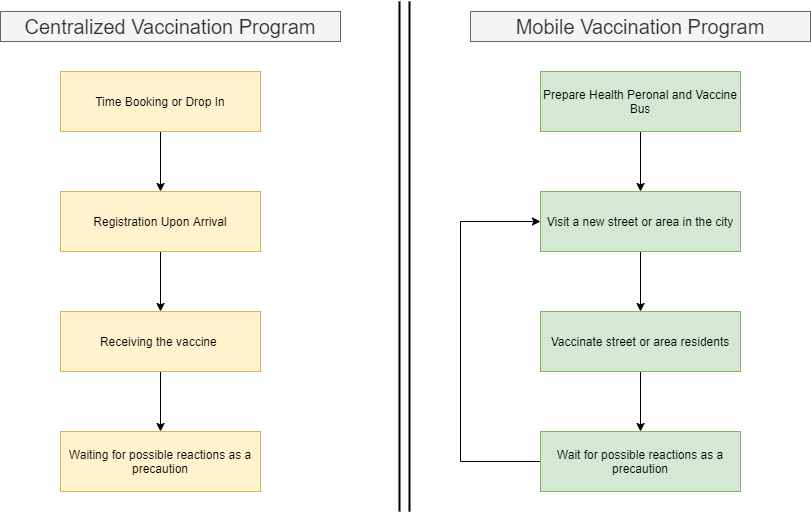

The diagram above was exported from draw.io. Its source (the exported page's mxGraphModel, read from the mxfile embedded in the PNG):
<mxGraphModel dx="1038" dy="578" grid="1" gridSize="10" guides="1" tooltips="1" connect="1" arrows="1" fold="1" page="1" pageScale="1" pageWidth="827" pageHeight="1169" math="0" shadow="0">
  <root>
    <mxCell id="0" />
    <mxCell id="1" parent="0" />
    <mxCell id="OAYVwMkJanczo5-HI9Xi-6" style="edgeStyle=orthogonalEdgeStyle;rounded=0;orthogonalLoop=1;jettySize=auto;html=1;exitX=0.5;exitY=1;exitDx=0;exitDy=0;" parent="1" source="OAYVwMkJanczo5-HI9Xi-1" target="OAYVwMkJanczo5-HI9Xi-2" edge="1">
      <mxGeometry relative="1" as="geometry" />
    </mxCell>
    <mxCell id="OAYVwMkJanczo5-HI9Xi-1" value="Time Booking or Drop In" style="rounded=0;whiteSpace=wrap;html=1;fillColor=#fff2cc;strokeColor=#d6b656;" parent="1" vertex="1">
      <mxGeometry x="80" y="80" width="200" height="60" as="geometry" />
    </mxCell>
    <mxCell id="OAYVwMkJanczo5-HI9Xi-8" style="edgeStyle=orthogonalEdgeStyle;rounded=0;orthogonalLoop=1;jettySize=auto;html=1;" parent="1" source="OAYVwMkJanczo5-HI9Xi-2" target="OAYVwMkJanczo5-HI9Xi-3" edge="1">
      <mxGeometry relative="1" as="geometry" />
    </mxCell>
    <mxCell id="OAYVwMkJanczo5-HI9Xi-2" value="Registration Upon Arrival" style="rounded=0;whiteSpace=wrap;html=1;fillColor=#fff2cc;strokeColor=#d6b656;" parent="1" vertex="1">
      <mxGeometry x="80" y="200" width="200" height="60" as="geometry" />
    </mxCell>
    <mxCell id="OAYVwMkJanczo5-HI9Xi-9" style="edgeStyle=orthogonalEdgeStyle;rounded=0;orthogonalLoop=1;jettySize=auto;html=1;" parent="1" source="OAYVwMkJanczo5-HI9Xi-3" target="OAYVwMkJanczo5-HI9Xi-5" edge="1">
      <mxGeometry relative="1" as="geometry" />
    </mxCell>
    <mxCell id="OAYVwMkJanczo5-HI9Xi-3" value="Receiving the vaccine&amp;nbsp;" style="rounded=0;whiteSpace=wrap;html=1;fillColor=#fff2cc;strokeColor=#d6b656;" parent="1" vertex="1">
      <mxGeometry x="80" y="320" width="200" height="60" as="geometry" />
    </mxCell>
    <mxCell id="OAYVwMkJanczo5-HI9Xi-5" value="Waiting for possible reactions as a precaution" style="rounded=0;whiteSpace=wrap;html=1;fillColor=#fff2cc;strokeColor=#d6b656;" parent="1" vertex="1">
      <mxGeometry x="80" y="440" width="200" height="60" as="geometry" />
    </mxCell>
    <mxCell id="OAYVwMkJanczo5-HI9Xi-18" style="edgeStyle=orthogonalEdgeStyle;rounded=0;orthogonalLoop=1;jettySize=auto;html=1;entryX=0.5;entryY=0;entryDx=0;entryDy=0;" parent="1" source="OAYVwMkJanczo5-HI9Xi-12" target="OAYVwMkJanczo5-HI9Xi-13" edge="1">
      <mxGeometry relative="1" as="geometry" />
    </mxCell>
    <mxCell id="OAYVwMkJanczo5-HI9Xi-12" value="Prepare Health Peronal and Vaccine Bus" style="rounded=0;whiteSpace=wrap;html=1;fillColor=#d5e8d4;strokeColor=#82b366;" parent="1" vertex="1">
      <mxGeometry x="560" y="80" width="200" height="60" as="geometry" />
    </mxCell>
    <mxCell id="OAYVwMkJanczo5-HI9Xi-20" style="edgeStyle=orthogonalEdgeStyle;rounded=0;orthogonalLoop=1;jettySize=auto;html=1;entryX=0.5;entryY=0;entryDx=0;entryDy=0;" parent="1" source="OAYVwMkJanczo5-HI9Xi-13" target="OAYVwMkJanczo5-HI9Xi-14" edge="1">
      <mxGeometry relative="1" as="geometry" />
    </mxCell>
    <mxCell id="OAYVwMkJanczo5-HI9Xi-13" value="Visit a new street or area in the city" style="rounded=0;whiteSpace=wrap;html=1;fillColor=#d5e8d4;strokeColor=#82b366;" parent="1" vertex="1">
      <mxGeometry x="560" y="200" width="200" height="60" as="geometry" />
    </mxCell>
    <mxCell id="OAYVwMkJanczo5-HI9Xi-21" style="edgeStyle=orthogonalEdgeStyle;rounded=0;orthogonalLoop=1;jettySize=auto;html=1;" parent="1" source="OAYVwMkJanczo5-HI9Xi-14" target="OAYVwMkJanczo5-HI9Xi-16" edge="1">
      <mxGeometry relative="1" as="geometry" />
    </mxCell>
    <mxCell id="OAYVwMkJanczo5-HI9Xi-14" value="Vaccinate street or area residents" style="rounded=0;whiteSpace=wrap;html=1;fillColor=#d5e8d4;strokeColor=#82b366;" parent="1" vertex="1">
      <mxGeometry x="560" y="320" width="200" height="60" as="geometry" />
    </mxCell>
    <mxCell id="OAYVwMkJanczo5-HI9Xi-23" style="edgeStyle=orthogonalEdgeStyle;rounded=0;orthogonalLoop=1;jettySize=auto;html=1;entryX=0;entryY=0.5;entryDx=0;entryDy=0;" parent="1" source="OAYVwMkJanczo5-HI9Xi-16" target="OAYVwMkJanczo5-HI9Xi-13" edge="1">
      <mxGeometry relative="1" as="geometry">
        <Array as="points">
          <mxPoint x="480" y="470" />
          <mxPoint x="480" y="230" />
        </Array>
      </mxGeometry>
    </mxCell>
    <mxCell id="OAYVwMkJanczo5-HI9Xi-16" value="Wait for possible reactions as a precaution" style="rounded=0;whiteSpace=wrap;html=1;fillColor=#d5e8d4;strokeColor=#82b366;" parent="1" vertex="1">
      <mxGeometry x="560" y="440" width="200" height="60" as="geometry" />
    </mxCell>
    <mxCell id="OAYVwMkJanczo5-HI9Xi-24" value="&lt;font style=&quot;font-size: 20px&quot;&gt;Centralized Vaccination Program&lt;/font&gt;" style="text;html=1;strokeColor=#666666;fillColor=#f5f5f5;align=center;verticalAlign=middle;whiteSpace=wrap;rounded=0;fontColor=#333333;" parent="1" vertex="1">
      <mxGeometry x="20" y="20" width="340" height="30" as="geometry" />
    </mxCell>
    <mxCell id="OAYVwMkJanczo5-HI9Xi-25" value="&lt;font style=&quot;font-size: 20px&quot;&gt;Mobile Vaccination Program&lt;/font&gt;" style="text;html=1;strokeColor=#666666;fillColor=#f5f5f5;align=center;verticalAlign=middle;whiteSpace=wrap;rounded=0;fontColor=#333333;" parent="1" vertex="1">
      <mxGeometry x="490" y="20" width="340" height="30" as="geometry" />
    </mxCell>
    <mxCell id="OAYVwMkJanczo5-HI9Xi-27" value="" style="line;strokeWidth=2;direction=south;html=1;fontSize=20;" parent="1" vertex="1">
      <mxGeometry x="414" y="10" width="10" height="510" as="geometry" />
    </mxCell>
    <mxCell id="OAYVwMkJanczo5-HI9Xi-28" value="" style="line;strokeWidth=2;direction=south;html=1;fontSize=20;" parent="1" vertex="1">
      <mxGeometry x="424" y="10" width="10" height="510" as="geometry" />
    </mxCell>
  </root>
</mxGraphModel>